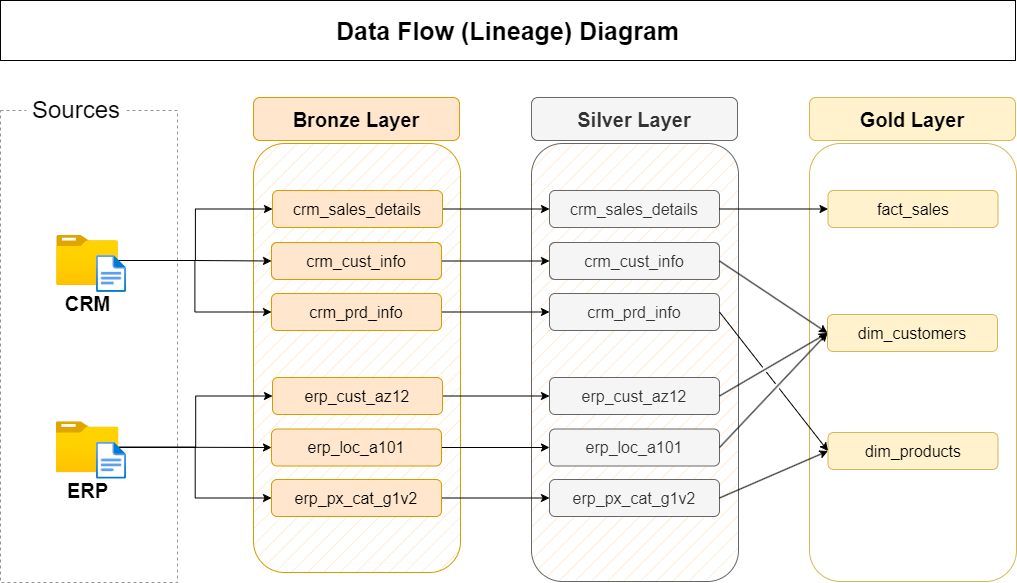

The diagram above was exported from draw.io. Its source (the exported page's mxGraphModel, read from the mxfile embedded in the PNG):
<mxGraphModel dx="1290" dy="621" grid="0" gridSize="10" guides="1" tooltips="1" connect="1" arrows="1" fold="1" page="1" pageScale="1" pageWidth="1654" pageHeight="1169" math="0" shadow="0">
  <root>
    <mxCell id="0" />
    <mxCell id="1" parent="0" />
    <mxCell id="YoeoUkbMSqS-eluAHlBd-2" value="" style="rounded=0;whiteSpace=wrap;html=1;fillColor=none;dashed=1;strokeColor=light-dark(#949494, #8a8a8a);" parent="1" vertex="1">
      <mxGeometry x="132" y="187" width="177" height="472" as="geometry" />
    </mxCell>
    <mxCell id="YoeoUkbMSqS-eluAHlBd-3" value="Sources" style="rounded=0;whiteSpace=wrap;html=1;fontSize=24;strokeColor=none;fontStyle=0" parent="1" vertex="1">
      <mxGeometry x="158" y="174" width="100" height="26" as="geometry" />
    </mxCell>
    <mxCell id="YoeoUkbMSqS-eluAHlBd-7" value="" style="rounded=1;whiteSpace=wrap;html=1;fillColor=#ffe6cc;strokeColor=#d79b00;fontStyle=1;fillStyle=hatch;" parent="1" vertex="1">
      <mxGeometry x="385" y="220" width="207" height="429" as="geometry" />
    </mxCell>
    <mxCell id="YoeoUkbMSqS-eluAHlBd-10" value="" style="rounded=1;whiteSpace=wrap;html=1;fillColor=#f5f5f5;strokeColor=#666666;fillStyle=hatch;fontColor=#333333;" parent="1" vertex="1">
      <mxGeometry x="663" y="220" width="207" height="438" as="geometry" />
    </mxCell>
    <mxCell id="YoeoUkbMSqS-eluAHlBd-12" value="" style="rounded=1;whiteSpace=wrap;html=1;fillColor=none;strokeColor=#d6b656;gradientColor=#ffd966;" parent="1" vertex="1">
      <mxGeometry x="941" y="220" width="207" height="438" as="geometry" />
    </mxCell>
    <mxCell id="RlGL3OlMAJYqP_sWknt6-1" style="edgeStyle=orthogonalEdgeStyle;rounded=0;orthogonalLoop=1;jettySize=auto;html=1;entryX=0;entryY=0.5;entryDx=0;entryDy=0;" parent="1" source="YoeoUkbMSqS-eluAHlBd-13" target="GZ3FjmyXOfpSjgz2Cewc-5" edge="1">
      <mxGeometry relative="1" as="geometry" />
    </mxCell>
    <mxCell id="RlGL3OlMAJYqP_sWknt6-3" style="edgeStyle=orthogonalEdgeStyle;rounded=0;orthogonalLoop=1;jettySize=auto;html=1;entryX=0;entryY=0.5;entryDx=0;entryDy=0;" parent="1" source="YoeoUkbMSqS-eluAHlBd-13" target="GZ3FjmyXOfpSjgz2Cewc-4" edge="1">
      <mxGeometry relative="1" as="geometry" />
    </mxCell>
    <mxCell id="RlGL3OlMAJYqP_sWknt6-4" style="edgeStyle=orthogonalEdgeStyle;rounded=0;orthogonalLoop=1;jettySize=auto;html=1;entryX=0;entryY=0.5;entryDx=0;entryDy=0;" parent="1" source="YoeoUkbMSqS-eluAHlBd-13" target="GZ3FjmyXOfpSjgz2Cewc-6" edge="1">
      <mxGeometry relative="1" as="geometry" />
    </mxCell>
    <mxCell id="YoeoUkbMSqS-eluAHlBd-13" value="&lt;span&gt;&lt;b&gt;CRM&lt;/b&gt;&lt;/span&gt;" style="image;aspect=fixed;html=1;points=[];align=center;fontSize=20;image=img/lib/azure2/general/Folder_Blank.svg;fontStyle=0" parent="1" vertex="1">
      <mxGeometry x="188.19" y="312" width="61.61" height="50" as="geometry" />
    </mxCell>
    <mxCell id="YoeoUkbMSqS-eluAHlBd-14" value="" style="image;aspect=fixed;html=1;points=[];align=center;fontSize=12;image=img/lib/azure2/general/File.svg;" parent="1" vertex="1">
      <mxGeometry x="228" y="332" width="30.03" height="37" as="geometry" />
    </mxCell>
    <mxCell id="RlGL3OlMAJYqP_sWknt6-2" style="edgeStyle=orthogonalEdgeStyle;rounded=0;orthogonalLoop=1;jettySize=auto;html=1;entryX=0;entryY=0.5;entryDx=0;entryDy=0;" parent="1" source="YoeoUkbMSqS-eluAHlBd-15" target="GZ3FjmyXOfpSjgz2Cewc-8" edge="1">
      <mxGeometry relative="1" as="geometry" />
    </mxCell>
    <mxCell id="RlGL3OlMAJYqP_sWknt6-5" style="edgeStyle=orthogonalEdgeStyle;rounded=0;orthogonalLoop=1;jettySize=auto;html=1;entryX=0;entryY=0.5;entryDx=0;entryDy=0;" parent="1" source="YoeoUkbMSqS-eluAHlBd-15" target="GZ3FjmyXOfpSjgz2Cewc-7" edge="1">
      <mxGeometry relative="1" as="geometry" />
    </mxCell>
    <mxCell id="RlGL3OlMAJYqP_sWknt6-6" style="edgeStyle=orthogonalEdgeStyle;rounded=0;orthogonalLoop=1;jettySize=auto;html=1;entryX=0;entryY=0.5;entryDx=0;entryDy=0;" parent="1" source="YoeoUkbMSqS-eluAHlBd-15" target="GZ3FjmyXOfpSjgz2Cewc-9" edge="1">
      <mxGeometry relative="1" as="geometry" />
    </mxCell>
    <mxCell id="YoeoUkbMSqS-eluAHlBd-15" value="&lt;span&gt;&lt;b&gt;ERP&lt;/b&gt;&lt;/span&gt;" style="image;aspect=fixed;html=1;points=[];align=center;fontSize=20;image=img/lib/azure2/general/Folder_Blank.svg;fontStyle=0" parent="1" vertex="1">
      <mxGeometry x="187.57" y="498.25" width="62.84" height="51" as="geometry" />
    </mxCell>
    <mxCell id="YoeoUkbMSqS-eluAHlBd-16" value="" style="image;aspect=fixed;html=1;points=[];align=center;fontSize=12;image=img/lib/azure2/general/File.svg;" parent="1" vertex="1">
      <mxGeometry x="228" y="518.75" width="30.03" height="37" as="geometry" />
    </mxCell>
    <mxCell id="YoeoUkbMSqS-eluAHlBd-21" value="&lt;span style=&quot;font-size: 25px; font-weight: 700;&quot;&gt;Data Flow (Lineage) Diagram&lt;/span&gt;" style="rounded=0;whiteSpace=wrap;html=1;fillColor=none;" parent="1" vertex="1">
      <mxGeometry x="132" y="77" width="1015" height="60" as="geometry" />
    </mxCell>
    <mxCell id="GZ3FjmyXOfpSjgz2Cewc-1" value="&lt;span style=&quot;font-weight: 700;&quot;&gt;&lt;font style=&quot;font-size: 20px;&quot;&gt;Bronze Layer&lt;/font&gt;&lt;/span&gt;" style="rounded=1;whiteSpace=wrap;html=1;fillColor=#ffe6cc;strokeColor=#d79b00;" parent="1" vertex="1">
      <mxGeometry x="385" y="174" width="206" height="43" as="geometry" />
    </mxCell>
    <mxCell id="GZ3FjmyXOfpSjgz2Cewc-2" value="&lt;span style=&quot;font-weight: 700;&quot;&gt;&lt;font style=&quot;font-size: 20px;&quot;&gt;Silver Layer&lt;/font&gt;&lt;/span&gt;" style="rounded=1;whiteSpace=wrap;html=1;fillColor=#f5f5f5;strokeColor=#666666;fontColor=#333333;" parent="1" vertex="1">
      <mxGeometry x="663" y="174" width="206" height="43" as="geometry" />
    </mxCell>
    <mxCell id="GZ3FjmyXOfpSjgz2Cewc-3" value="&lt;span style=&quot;font-weight: 700;&quot;&gt;&lt;font style=&quot;font-size: 20px;&quot;&gt;Gold Layer&lt;/font&gt;&lt;/span&gt;" style="rounded=1;whiteSpace=wrap;html=1;fillColor=light-dark(#fff2cc, #ededed);strokeColor=light-dark(#d6b656, #ededed);" parent="1" vertex="1">
      <mxGeometry x="941" y="174" width="206" height="43" as="geometry" />
    </mxCell>
    <mxCell id="RlGL3OlMAJYqP_sWknt6-7" style="edgeStyle=orthogonalEdgeStyle;rounded=0;orthogonalLoop=1;jettySize=auto;html=1;exitX=1;exitY=0.5;exitDx=0;exitDy=0;" parent="1" source="GZ3FjmyXOfpSjgz2Cewc-4" target="GZ3FjmyXOfpSjgz2Cewc-16" edge="1">
      <mxGeometry relative="1" as="geometry" />
    </mxCell>
    <mxCell id="GZ3FjmyXOfpSjgz2Cewc-4" value="&lt;font style=&quot;font-size: 16px;&quot;&gt;crm_sales_details&lt;/font&gt;" style="rounded=1;whiteSpace=wrap;html=1;fillColor=#ffe6cc;strokeColor=#d79b00;" parent="1" vertex="1">
      <mxGeometry x="404" y="267" width="170" height="37" as="geometry" />
    </mxCell>
    <mxCell id="RlGL3OlMAJYqP_sWknt6-8" style="edgeStyle=orthogonalEdgeStyle;rounded=0;orthogonalLoop=1;jettySize=auto;html=1;exitX=1;exitY=0.5;exitDx=0;exitDy=0;entryX=0;entryY=0.5;entryDx=0;entryDy=0;" parent="1" source="GZ3FjmyXOfpSjgz2Cewc-5" target="GZ3FjmyXOfpSjgz2Cewc-17" edge="1">
      <mxGeometry relative="1" as="geometry" />
    </mxCell>
    <mxCell id="GZ3FjmyXOfpSjgz2Cewc-5" value="&lt;font style=&quot;font-size: 16px;&quot;&gt;crm_cust_info&lt;/font&gt;" style="rounded=1;whiteSpace=wrap;html=1;fillColor=#ffe6cc;strokeColor=#d79b00;" parent="1" vertex="1">
      <mxGeometry x="403" y="319" width="170" height="37" as="geometry" />
    </mxCell>
    <mxCell id="RlGL3OlMAJYqP_sWknt6-9" style="edgeStyle=orthogonalEdgeStyle;rounded=0;orthogonalLoop=1;jettySize=auto;html=1;exitX=1;exitY=0.5;exitDx=0;exitDy=0;entryX=0;entryY=0.5;entryDx=0;entryDy=0;" parent="1" source="GZ3FjmyXOfpSjgz2Cewc-6" target="GZ3FjmyXOfpSjgz2Cewc-18" edge="1">
      <mxGeometry relative="1" as="geometry" />
    </mxCell>
    <mxCell id="GZ3FjmyXOfpSjgz2Cewc-6" value="&lt;font style=&quot;font-size: 16px;&quot;&gt;crm_prd_info&lt;/font&gt;" style="rounded=1;whiteSpace=wrap;html=1;fillColor=#ffe6cc;strokeColor=#d79b00;" parent="1" vertex="1">
      <mxGeometry x="403" y="370" width="170" height="37" as="geometry" />
    </mxCell>
    <mxCell id="RlGL3OlMAJYqP_sWknt6-10" style="edgeStyle=orthogonalEdgeStyle;rounded=0;orthogonalLoop=1;jettySize=auto;html=1;exitX=1;exitY=0.5;exitDx=0;exitDy=0;entryX=0;entryY=0.5;entryDx=0;entryDy=0;" parent="1" source="GZ3FjmyXOfpSjgz2Cewc-7" target="GZ3FjmyXOfpSjgz2Cewc-19" edge="1">
      <mxGeometry relative="1" as="geometry" />
    </mxCell>
    <mxCell id="GZ3FjmyXOfpSjgz2Cewc-7" value="&lt;font style=&quot;font-size: 16px;&quot;&gt;erp_cust_az12&lt;/font&gt;" style="rounded=1;whiteSpace=wrap;html=1;fillColor=#ffe6cc;strokeColor=#d79b00;" parent="1" vertex="1">
      <mxGeometry x="404" y="454" width="170" height="37" as="geometry" />
    </mxCell>
    <mxCell id="RlGL3OlMAJYqP_sWknt6-11" style="edgeStyle=orthogonalEdgeStyle;rounded=0;orthogonalLoop=1;jettySize=auto;html=1;exitX=1;exitY=0.5;exitDx=0;exitDy=0;entryX=0;entryY=0.5;entryDx=0;entryDy=0;" parent="1" source="GZ3FjmyXOfpSjgz2Cewc-8" target="GZ3FjmyXOfpSjgz2Cewc-20" edge="1">
      <mxGeometry relative="1" as="geometry" />
    </mxCell>
    <mxCell id="GZ3FjmyXOfpSjgz2Cewc-8" value="&lt;font style=&quot;font-size: 16px;&quot;&gt;erp_loc_a101&lt;/font&gt;" style="rounded=1;whiteSpace=wrap;html=1;fillColor=#ffe6cc;strokeColor=#d79b00;" parent="1" vertex="1">
      <mxGeometry x="403" y="505.5" width="170" height="37" as="geometry" />
    </mxCell>
    <mxCell id="RlGL3OlMAJYqP_sWknt6-12" style="edgeStyle=orthogonalEdgeStyle;rounded=0;orthogonalLoop=1;jettySize=auto;html=1;exitX=1;exitY=0.5;exitDx=0;exitDy=0;entryX=0;entryY=0.5;entryDx=0;entryDy=0;" parent="1" source="GZ3FjmyXOfpSjgz2Cewc-9" target="GZ3FjmyXOfpSjgz2Cewc-21" edge="1">
      <mxGeometry relative="1" as="geometry" />
    </mxCell>
    <mxCell id="GZ3FjmyXOfpSjgz2Cewc-9" value="&lt;font style=&quot;font-size: 16px;&quot;&gt;erp_px_cat_g1v2&lt;/font&gt;" style="rounded=1;whiteSpace=wrap;html=1;fillColor=#ffe6cc;strokeColor=#d79b00;" parent="1" vertex="1">
      <mxGeometry x="403" y="556" width="170" height="37" as="geometry" />
    </mxCell>
    <mxCell id="GZ3FjmyXOfpSjgz2Cewc-16" value="&lt;font style=&quot;font-size: 16px;&quot;&gt;crm_sales_details&lt;/font&gt;" style="rounded=1;whiteSpace=wrap;html=1;fillColor=#f5f5f5;strokeColor=#666666;fontColor=#333333;" parent="1" vertex="1">
      <mxGeometry x="681" y="267" width="170" height="37" as="geometry" />
    </mxCell>
    <mxCell id="GZ3FjmyXOfpSjgz2Cewc-17" value="&lt;font style=&quot;font-size: 16px;&quot;&gt;crm_cust_info&lt;/font&gt;" style="rounded=1;whiteSpace=wrap;html=1;fillColor=#f5f5f5;strokeColor=#666666;align=center;verticalAlign=middle;fontFamily=Helvetica;fontSize=12;fontColor=#333333;" parent="1" vertex="1">
      <mxGeometry x="681" y="319" width="170" height="37" as="geometry" />
    </mxCell>
    <mxCell id="GZ3FjmyXOfpSjgz2Cewc-18" value="&lt;font style=&quot;font-size: 16px;&quot;&gt;crm_prd_info&lt;/font&gt;" style="rounded=1;whiteSpace=wrap;html=1;fillColor=#f5f5f5;strokeColor=#666666;align=center;verticalAlign=middle;fontFamily=Helvetica;fontSize=12;fontColor=#333333;" parent="1" vertex="1">
      <mxGeometry x="681" y="370" width="170" height="37" as="geometry" />
    </mxCell>
    <mxCell id="GZ3FjmyXOfpSjgz2Cewc-19" value="&lt;font style=&quot;font-size: 16px;&quot;&gt;erp_cust_az12&lt;/font&gt;" style="rounded=1;whiteSpace=wrap;html=1;fillColor=#f5f5f5;strokeColor=#666666;align=center;verticalAlign=middle;fontFamily=Helvetica;fontSize=12;fontColor=#333333;" parent="1" vertex="1">
      <mxGeometry x="681" y="454" width="170" height="37" as="geometry" />
    </mxCell>
    <mxCell id="GZ3FjmyXOfpSjgz2Cewc-20" value="&lt;font style=&quot;font-size: 16px;&quot;&gt;erp_loc_a101&lt;/font&gt;" style="rounded=1;whiteSpace=wrap;html=1;fillColor=#f5f5f5;strokeColor=#666666;align=center;verticalAlign=middle;fontFamily=Helvetica;fontSize=12;fontColor=#333333;" parent="1" vertex="1">
      <mxGeometry x="681" y="505.5" width="170" height="37" as="geometry" />
    </mxCell>
    <mxCell id="GZ3FjmyXOfpSjgz2Cewc-21" value="&lt;font style=&quot;font-size: 16px;&quot;&gt;erp_px_cat_g1v2&lt;/font&gt;" style="rounded=1;whiteSpace=wrap;html=1;fillColor=#f5f5f5;strokeColor=#666666;align=center;verticalAlign=middle;fontFamily=Helvetica;fontSize=12;fontColor=#333333;" parent="1" vertex="1">
      <mxGeometry x="681" y="556" width="170" height="37" as="geometry" />
    </mxCell>
    <mxCell id="GBSKGG3pczAV2uI6ao_r-1" value="&lt;font style=&quot;font-size: 16px;&quot;&gt;fact_sales&lt;/font&gt;" style="rounded=1;whiteSpace=wrap;html=1;fillColor=#fff2cc;strokeColor=#d6b656;" parent="1" vertex="1">
      <mxGeometry x="959.5" y="267" width="170" height="37" as="geometry" />
    </mxCell>
    <mxCell id="GBSKGG3pczAV2uI6ao_r-2" value="&lt;font style=&quot;font-size: 16px;&quot;&gt;dim_customers&lt;/font&gt;" style="rounded=1;whiteSpace=wrap;html=1;fillColor=#fff2cc;strokeColor=#d6b656;" parent="1" vertex="1">
      <mxGeometry x="959" y="391" width="170" height="37" as="geometry" />
    </mxCell>
    <mxCell id="GBSKGG3pczAV2uI6ao_r-3" value="&lt;font style=&quot;font-size: 16px;&quot;&gt;dim_products&lt;/font&gt;" style="rounded=1;whiteSpace=wrap;html=1;fillColor=#fff2cc;strokeColor=#d6b656;" parent="1" vertex="1">
      <mxGeometry x="959.5" y="509" width="170" height="37" as="geometry" />
    </mxCell>
    <mxCell id="GBSKGG3pczAV2uI6ao_r-8" value="" style="endArrow=classic;html=1;rounded=0;exitX=1;exitY=0.5;exitDx=0;exitDy=0;entryX=0;entryY=0.5;entryDx=0;entryDy=0;jumpStyle=gap;" parent="1" source="GZ3FjmyXOfpSjgz2Cewc-16" target="GBSKGG3pczAV2uI6ao_r-1" edge="1">
      <mxGeometry width="50" height="50" relative="1" as="geometry">
        <mxPoint x="848" y="449" as="sourcePoint" />
        <mxPoint x="898" y="399" as="targetPoint" />
      </mxGeometry>
    </mxCell>
    <mxCell id="GBSKGG3pczAV2uI6ao_r-9" value="" style="endArrow=classic;html=1;rounded=0;exitX=1;exitY=0.5;exitDx=0;exitDy=0;entryX=0;entryY=0.5;entryDx=0;entryDy=0;jumpStyle=gap;" parent="1" source="GZ3FjmyXOfpSjgz2Cewc-17" target="GBSKGG3pczAV2uI6ao_r-2" edge="1">
      <mxGeometry width="50" height="50" relative="1" as="geometry">
        <mxPoint x="874" y="491" as="sourcePoint" />
        <mxPoint x="924" y="441" as="targetPoint" />
      </mxGeometry>
    </mxCell>
    <mxCell id="GBSKGG3pczAV2uI6ao_r-10" value="" style="endArrow=classic;html=1;rounded=0;exitX=1;exitY=0.5;exitDx=0;exitDy=0;entryX=0;entryY=0.5;entryDx=0;entryDy=0;jumpStyle=gap;" parent="1" source="GZ3FjmyXOfpSjgz2Cewc-19" target="GBSKGG3pczAV2uI6ao_r-2" edge="1">
      <mxGeometry width="50" height="50" relative="1" as="geometry">
        <mxPoint x="897" y="546" as="sourcePoint" />
        <mxPoint x="947" y="496" as="targetPoint" />
      </mxGeometry>
    </mxCell>
    <mxCell id="GBSKGG3pczAV2uI6ao_r-11" value="" style="endArrow=classic;html=1;rounded=0;exitX=1;exitY=0.5;exitDx=0;exitDy=0;entryX=0;entryY=0.5;entryDx=0;entryDy=0;jumpStyle=gap;" parent="1" source="GZ3FjmyXOfpSjgz2Cewc-20" target="GBSKGG3pczAV2uI6ao_r-2" edge="1">
      <mxGeometry width="50" height="50" relative="1" as="geometry">
        <mxPoint x="906" y="564" as="sourcePoint" />
        <mxPoint x="956" y="514" as="targetPoint" />
      </mxGeometry>
    </mxCell>
    <mxCell id="GBSKGG3pczAV2uI6ao_r-12" value="" style="endArrow=classic;html=1;rounded=0;exitX=1;exitY=0.5;exitDx=0;exitDy=0;entryX=0;entryY=0.5;entryDx=0;entryDy=0;jumpStyle=gap;" parent="1" source="GZ3FjmyXOfpSjgz2Cewc-18" target="GBSKGG3pczAV2uI6ao_r-3" edge="1">
      <mxGeometry width="50" height="50" relative="1" as="geometry">
        <mxPoint x="914" y="542" as="sourcePoint" />
        <mxPoint x="964" y="492" as="targetPoint" />
      </mxGeometry>
    </mxCell>
    <mxCell id="GBSKGG3pczAV2uI6ao_r-13" value="" style="endArrow=classic;html=1;rounded=0;exitX=1;exitY=0.5;exitDx=0;exitDy=0;entryX=0;entryY=0.5;entryDx=0;entryDy=0;jumpStyle=gap;" parent="1" source="GZ3FjmyXOfpSjgz2Cewc-21" target="GBSKGG3pczAV2uI6ao_r-3" edge="1">
      <mxGeometry width="50" height="50" relative="1" as="geometry">
        <mxPoint x="910" y="616" as="sourcePoint" />
        <mxPoint x="960" y="566" as="targetPoint" />
      </mxGeometry>
    </mxCell>
  </root>
</mxGraphModel>